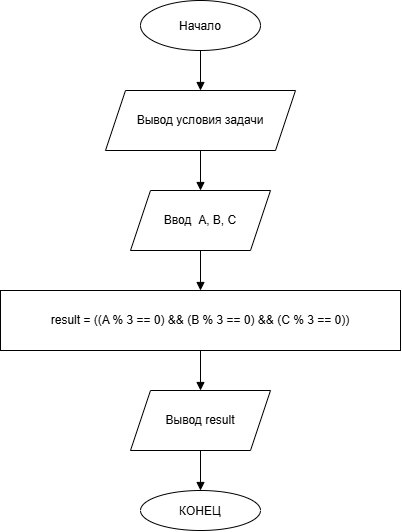

The diagram above was exported from draw.io. Its source (the exported page's mxGraphModel, read from the mxfile embedded in the PNG):
<mxGraphModel dx="1414" dy="792" grid="1" gridSize="10" guides="1" tooltips="1" connect="1" arrows="1" fold="1" page="1" pageScale="1" pageWidth="827" pageHeight="1169" math="0" shadow="0">
  <root>
    <mxCell id="0" />
    <mxCell id="1" parent="0" />
    <mxCell id="3" parent="1" style="shape=parallelogram;perimeter=parallelogramPerimeter;whiteSpace=wrap;html=1;fixedSize=1;fillColor=#ffffff;strokeColor=#000000;" value="Вывод условия задачи" vertex="1">
      <mxGeometry height="60" width="190" x="315" y="180" as="geometry" />
    </mxCell>
    <mxCell id="4" parent="1" style="shape=parallelogram;perimeter=parallelogramPerimeter;whiteSpace=wrap;html=1;fixedSize=1;fillColor=#ffffff;strokeColor=#000000;" value="Ввод&amp;nbsp; A, B, C" vertex="1">
      <mxGeometry height="60" width="140" x="340" y="280" as="geometry" />
    </mxCell>
    <mxCell id="5" parent="1" style="rounded=0;whiteSpace=wrap;html=1;fillColor=#ffffff;strokeColor=#000000;" value="result = ((A % 3 == 0) &amp;&amp; (B % 3 == 0) &amp;&amp; (C % 3 == 0))" vertex="1">
      <mxGeometry height="60" width="400" x="210" y="380" as="geometry" />
    </mxCell>
    <mxCell id="6" parent="1" style="shape=parallelogram;perimeter=parallelogramPerimeter;whiteSpace=wrap;html=1;fixedSize=1;fillColor=#ffffff;strokeColor=#000000;" value="Вывод result" vertex="1">
      <mxGeometry height="60" width="140" x="340" y="480" as="geometry" />
    </mxCell>
    <mxCell id="8" edge="1" parent="1" style="edgeStyle=orthogonalEdgeStyle;rounded=0;orthogonalLoop=1;jettySize=auto;html=1;endArrow=block;endFill=1;" target="3">
      <mxGeometry relative="1" as="geometry">
        <mxPoint x="410" y="140" as="sourcePoint" />
      </mxGeometry>
    </mxCell>
    <mxCell id="9" edge="1" parent="1" source="3" style="edgeStyle=orthogonalEdgeStyle;rounded=0;orthogonalLoop=1;jettySize=auto;html=1;endArrow=block;endFill=1;" target="4">
      <mxGeometry relative="1" as="geometry" />
    </mxCell>
    <mxCell id="10" edge="1" parent="1" source="4" style="edgeStyle=orthogonalEdgeStyle;rounded=0;jettySize=auto;html=1;endArrow=block;endFill=1;" target="5">
      <mxGeometry relative="1" as="geometry" />
    </mxCell>
    <mxCell id="11" edge="1" parent="1" source="5" style="edgeStyle=orthogonalEdgeStyle;rounded=0;orthogonalLoop=1;jettySize=auto;html=1;endArrow=block;endFill=1;" target="6">
      <mxGeometry relative="1" as="geometry" />
    </mxCell>
    <mxCell id="12" edge="1" parent="1" source="6" style="edgeStyle=orthogonalEdgeStyle;rounded=0;orthogonalLoop=1;jettySize=auto;html=1;endArrow=block;endFill=1;">
      <mxGeometry relative="1" as="geometry">
        <mxPoint x="410" y="580" as="targetPoint" />
      </mxGeometry>
    </mxCell>
    <mxCell id="QsSPHWx1cVivjQo3q3CD-12" parent="1" style="ellipse;whiteSpace=wrap;html=1;shapeInside=1;" value="Начало" vertex="1">
      <mxGeometry height="50" width="120" x="350" y="90" as="geometry" />
    </mxCell>
    <mxCell id="QsSPHWx1cVivjQo3q3CD-13" parent="1" style="ellipse;whiteSpace=wrap;html=1;shapeInside=1;" value="КОНЕЦ" vertex="1">
      <mxGeometry height="40" width="120" x="350" y="580" as="geometry" />
    </mxCell>
  </root>
</mxGraphModel>